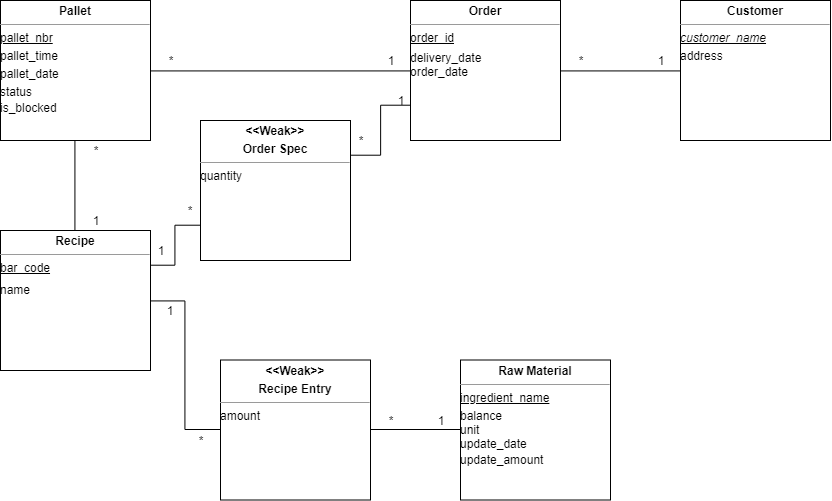

The diagram above was exported from draw.io. Its source (the exported page's mxGraphModel, read from the mxfile embedded in the PNG):
<mxGraphModel dx="1077" dy="551" grid="1" gridSize="10" guides="1" tooltips="1" connect="1" arrows="1" fold="1" page="1" pageScale="1" pageWidth="850" pageHeight="1100" math="0" shadow="0">
  <root>
    <mxCell id="0" />
    <mxCell id="1" parent="0" />
    <mxCell id="aXcHtCHIh6KscB7mWfKS-2" style="edgeStyle=orthogonalEdgeStyle;rounded=0;orthogonalLoop=1;jettySize=auto;html=1;exitX=0;exitY=0.75;exitDx=0;exitDy=0;entryX=1;entryY=0.25;entryDx=0;entryDy=0;endArrow=none;endFill=0;" edge="1" parent="1" source="aXcHtCHIh6KscB7mWfKS-9" target="0umddsLy0fZXamb4yQH0-17">
      <mxGeometry relative="1" as="geometry" />
    </mxCell>
    <mxCell id="0umddsLy0fZXamb4yQH0-11" value="&lt;p style=&quot;margin: 0px ; margin-top: 4px ; text-align: center&quot;&gt;&lt;b&gt;Order&lt;/b&gt;&lt;br&gt;&lt;/p&gt;&lt;hr size=&quot;1&quot;&gt;&lt;div style=&quot;height: 2px&quot;&gt;&lt;u&gt;order_id&lt;/u&gt;&lt;/div&gt;&lt;div style=&quot;height: 2px&quot;&gt;&lt;br&gt;&lt;/div&gt;&lt;div style=&quot;height: 2px&quot;&gt;&lt;br&gt;&lt;/div&gt;&lt;div style=&quot;height: 2px&quot;&gt;&lt;br&gt;&lt;/div&gt;&lt;div style=&quot;height: 2px&quot;&gt;&lt;br&gt;&lt;/div&gt;&lt;div style=&quot;height: 2px&quot;&gt;&lt;br&gt;&lt;/div&gt;&lt;div style=&quot;height: 2px&quot;&gt;&lt;br&gt;&lt;/div&gt;&lt;div style=&quot;height: 2px&quot;&gt;&lt;br&gt;&lt;/div&gt;&lt;div style=&quot;height: 2px&quot;&gt;&lt;br&gt;&lt;/div&gt;&lt;div style=&quot;height: 2px&quot;&gt;&lt;br&gt;&lt;/div&gt;&lt;div style=&quot;height: 2px&quot;&gt;delivery_date&lt;/div&gt;&lt;div style=&quot;height: 2px&quot;&gt;&lt;br&gt;&lt;/div&gt;&lt;div style=&quot;height: 2px&quot;&gt;&lt;br&gt;&lt;/div&gt;&lt;div style=&quot;height: 2px&quot;&gt;&lt;br&gt;&lt;/div&gt;&lt;div style=&quot;height: 2px&quot;&gt;&lt;br&gt;&lt;/div&gt;&lt;div style=&quot;height: 2px&quot;&gt;&lt;br&gt;&lt;/div&gt;&lt;div style=&quot;height: 2px&quot;&gt;&lt;br&gt;&lt;/div&gt;&lt;div style=&quot;height: 2px&quot;&gt;order_date&lt;/div&gt;" style="verticalAlign=top;align=left;overflow=fill;fontSize=12;fontFamily=Helvetica;html=1;" parent="1" vertex="1">
      <mxGeometry x="440" y="190" width="150" height="140" as="geometry" />
    </mxCell>
    <mxCell id="0umddsLy0fZXamb4yQH0-12" value="&lt;p style=&quot;margin: 0px ; margin-top: 4px ; text-align: center&quot;&gt;&lt;b&gt;Customer&lt;/b&gt;&lt;/p&gt;&lt;hr size=&quot;1&quot;&gt;&lt;div style=&quot;height: 2px&quot;&gt;&lt;i&gt;&lt;u&gt;customer_name&lt;/u&gt;&lt;/i&gt;&lt;/div&gt;&lt;div style=&quot;height: 2px&quot;&gt;&lt;br&gt;&lt;/div&gt;&lt;div style=&quot;height: 2px&quot;&gt;&lt;br&gt;&lt;/div&gt;&lt;div style=&quot;height: 2px&quot;&gt;&lt;br&gt;&lt;/div&gt;&lt;div style=&quot;height: 2px&quot;&gt;&lt;br&gt;&lt;/div&gt;&lt;div style=&quot;height: 2px&quot;&gt;&lt;br&gt;&lt;/div&gt;&lt;div style=&quot;height: 2px&quot;&gt;&lt;br&gt;&lt;/div&gt;&lt;div style=&quot;height: 2px&quot;&gt;&lt;br&gt;&lt;/div&gt;&lt;div style=&quot;height: 2px&quot;&gt;&lt;br&gt;&lt;/div&gt;&lt;div style=&quot;height: 2px&quot;&gt;&lt;div&gt;address&lt;br&gt;&lt;/div&gt;&lt;div&gt;&lt;br&gt;&lt;/div&gt;&lt;div&gt;&lt;br&gt;&lt;/div&gt;&lt;div&gt;&lt;br&gt;&lt;/div&gt;&lt;/div&gt;" style="verticalAlign=top;align=left;overflow=fill;fontSize=12;fontFamily=Helvetica;html=1;" parent="1" vertex="1">
      <mxGeometry x="710" y="190" width="150" height="140" as="geometry" />
    </mxCell>
    <mxCell id="0umddsLy0fZXamb4yQH0-13" value="&lt;p style=&quot;margin: 0px ; margin-top: 4px ; text-align: center&quot;&gt;&lt;b&gt;Pallet&lt;/b&gt;&lt;br&gt;&lt;/p&gt;&lt;hr size=&quot;1&quot;&gt;&lt;div style=&quot;height: 2px&quot;&gt;&lt;u&gt;pallet_nbr&lt;/u&gt;&lt;/div&gt;&lt;div style=&quot;height: 2px&quot;&gt;&lt;br&gt;&lt;/div&gt;&lt;div style=&quot;height: 2px&quot;&gt;&lt;br&gt;&lt;/div&gt;&lt;div style=&quot;height: 2px&quot;&gt;&lt;br&gt;&lt;/div&gt;&lt;div style=&quot;height: 2px&quot;&gt;&lt;br&gt;&lt;/div&gt;&lt;div style=&quot;height: 2px&quot;&gt;&lt;br&gt;&lt;/div&gt;&lt;div style=&quot;height: 2px&quot;&gt;&lt;br&gt;&lt;/div&gt;&lt;div style=&quot;height: 2px&quot;&gt;&lt;br&gt;&lt;/div&gt;&lt;div style=&quot;height: 2px&quot;&gt;&lt;br&gt;&lt;/div&gt;&lt;div style=&quot;height: 2px&quot;&gt;pallet_time&lt;/div&gt;&lt;div style=&quot;height: 2px&quot;&gt;&lt;br&gt;&lt;/div&gt;&lt;div style=&quot;height: 2px&quot;&gt;&lt;br&gt;&lt;/div&gt;&lt;div style=&quot;height: 2px&quot;&gt;&lt;br&gt;&lt;/div&gt;&lt;div style=&quot;height: 2px&quot;&gt;&lt;br&gt;&lt;/div&gt;&lt;div style=&quot;height: 2px&quot;&gt;&lt;br&gt;&lt;/div&gt;&lt;div style=&quot;height: 2px&quot;&gt;&lt;br&gt;&lt;/div&gt;&lt;div style=&quot;height: 2px&quot;&gt;&lt;br&gt;&lt;/div&gt;&lt;div style=&quot;height: 2px&quot;&gt;&lt;br&gt;&lt;/div&gt;&lt;div style=&quot;height: 2px&quot;&gt;pallet_date&lt;br&gt;&lt;/div&gt;&lt;div style=&quot;height: 2px&quot;&gt;&lt;br&gt;&lt;/div&gt;&lt;div style=&quot;height: 2px&quot;&gt;&lt;br&gt;&lt;/div&gt;&lt;div style=&quot;height: 2px&quot;&gt;&lt;br&gt;&lt;/div&gt;&lt;div style=&quot;height: 2px&quot;&gt;&lt;br&gt;&lt;/div&gt;&lt;div style=&quot;height: 2px&quot;&gt;&lt;br&gt;&lt;/div&gt;&lt;div style=&quot;height: 2px&quot;&gt;&lt;br&gt;&lt;/div&gt;&lt;div style=&quot;height: 2px&quot;&gt;&lt;br&gt;&lt;/div&gt;&lt;div style=&quot;height: 2px&quot;&gt;&lt;br&gt;&lt;/div&gt;&lt;div style=&quot;height: 2px&quot;&gt;status&lt;br&gt;&lt;/div&gt;&lt;div style=&quot;height: 2px&quot;&gt;&lt;br&gt;&lt;/div&gt;&lt;div style=&quot;height: 2px&quot;&gt;&lt;br&gt;&lt;/div&gt;&lt;div style=&quot;height: 2px&quot;&gt;&lt;br&gt;&lt;/div&gt;&lt;div style=&quot;height: 2px&quot;&gt;&lt;br&gt;&lt;/div&gt;&lt;div style=&quot;height: 2px&quot;&gt;&lt;br&gt;&lt;/div&gt;&lt;div style=&quot;height: 2px&quot;&gt;&lt;br&gt;&lt;/div&gt;&lt;div style=&quot;height: 2px&quot;&gt;&lt;br&gt;&lt;/div&gt;&lt;div style=&quot;height: 2px&quot;&gt;is_blocked&lt;/div&gt;&lt;div style=&quot;height: 2px&quot;&gt;&lt;br&gt;&lt;/div&gt;&lt;div style=&quot;height: 2px&quot;&gt;&lt;br&gt;&lt;/div&gt;" style="verticalAlign=top;align=left;overflow=fill;fontSize=12;fontFamily=Helvetica;html=1;" parent="1" vertex="1">
      <mxGeometry x="30" y="190" width="150" height="140" as="geometry" />
    </mxCell>
    <mxCell id="0umddsLy0fZXamb4yQH0-16" value="&lt;p style=&quot;margin: 0px ; margin-top: 4px ; text-align: center&quot;&gt;&lt;b&gt;Raw Material&lt;/b&gt;&lt;br&gt;&lt;/p&gt;&lt;hr size=&quot;1&quot;&gt;&lt;div style=&quot;height: 2px&quot;&gt;&lt;u&gt;ingredient_name&lt;/u&gt;&lt;/div&gt;&lt;div style=&quot;height: 2px&quot;&gt;&lt;br&gt;&lt;/div&gt;&lt;div style=&quot;height: 2px&quot;&gt;&lt;br&gt;&lt;/div&gt;&lt;div style=&quot;height: 2px&quot;&gt;&lt;br&gt;&lt;/div&gt;&lt;div style=&quot;height: 2px&quot;&gt;&lt;br&gt;&lt;/div&gt;&lt;div style=&quot;height: 2px&quot;&gt;&lt;br&gt;&lt;/div&gt;&lt;div style=&quot;height: 2px&quot;&gt;&lt;br&gt;&lt;/div&gt;&lt;div style=&quot;height: 2px&quot;&gt;&lt;br&gt;&lt;/div&gt;&lt;div style=&quot;height: 2px&quot;&gt;&lt;br&gt;&lt;/div&gt;&lt;div style=&quot;height: 2px&quot;&gt;balance&lt;/div&gt;&lt;div style=&quot;height: 2px&quot;&gt;&lt;br&gt;&lt;/div&gt;&lt;div style=&quot;height: 2px&quot;&gt;&lt;br&gt;&lt;/div&gt;&lt;div style=&quot;height: 2px&quot;&gt;&lt;br&gt;&lt;/div&gt;&lt;div style=&quot;height: 2px&quot;&gt;&lt;br&gt;&lt;/div&gt;&lt;div style=&quot;height: 2px&quot;&gt;&lt;br&gt;&lt;/div&gt;&lt;div style=&quot;height: 2px&quot;&gt;&lt;br&gt;&lt;/div&gt;&lt;div style=&quot;height: 2px&quot;&gt;unit&lt;/div&gt;&lt;div style=&quot;height: 2px&quot;&gt;&lt;br&gt;&lt;/div&gt;&lt;div style=&quot;height: 2px&quot;&gt;&lt;br&gt;&lt;/div&gt;&lt;div style=&quot;height: 2px&quot;&gt;&lt;br&gt;&lt;/div&gt;&lt;div style=&quot;height: 2px&quot;&gt;&lt;br&gt;&lt;/div&gt;&lt;div style=&quot;height: 2px&quot;&gt;&lt;br&gt;&lt;/div&gt;&lt;div style=&quot;height: 2px&quot;&gt;&lt;br&gt;&lt;/div&gt;&lt;div style=&quot;height: 2px&quot;&gt;update_date&lt;/div&gt;&lt;div style=&quot;height: 2px&quot;&gt;&lt;br&gt;&lt;/div&gt;&lt;div style=&quot;height: 2px&quot;&gt;&lt;br&gt;&lt;/div&gt;&lt;div style=&quot;height: 2px&quot;&gt;&lt;br&gt;&lt;/div&gt;&lt;div style=&quot;height: 2px&quot;&gt;&lt;br&gt;&lt;/div&gt;&lt;div style=&quot;height: 2px&quot;&gt;&lt;br&gt;&lt;/div&gt;&lt;div style=&quot;height: 2px&quot;&gt;&lt;br&gt;&lt;/div&gt;&lt;div style=&quot;height: 2px&quot;&gt;&lt;br&gt;&lt;/div&gt;&lt;div style=&quot;height: 2px&quot;&gt;update_amount&lt;br&gt;&lt;/div&gt;&lt;div style=&quot;height: 2px&quot;&gt;&lt;br&gt;&lt;/div&gt;&lt;div style=&quot;height: 2px&quot;&gt;&lt;br&gt;&lt;/div&gt;&lt;div style=&quot;height: 2px&quot;&gt;&lt;br&gt;&lt;/div&gt;&lt;div style=&quot;height: 2px&quot;&gt;&lt;br&gt;&lt;/div&gt;&lt;div style=&quot;height: 2px&quot;&gt;&lt;br&gt;&lt;/div&gt;&lt;div style=&quot;height: 2px&quot;&gt;&lt;br&gt;&lt;/div&gt;" style="verticalAlign=top;align=left;overflow=fill;fontSize=12;fontFamily=Helvetica;html=1;" parent="1" vertex="1">
      <mxGeometry x="490" y="549.5" width="150" height="140" as="geometry" />
    </mxCell>
    <mxCell id="aXcHtCHIh6KscB7mWfKS-3" style="edgeStyle=orthogonalEdgeStyle;rounded=0;orthogonalLoop=1;jettySize=auto;html=1;exitX=1;exitY=0.5;exitDx=0;exitDy=0;entryX=0;entryY=0.5;entryDx=0;entryDy=0;endArrow=none;endFill=0;" edge="1" parent="1" source="0umddsLy0fZXamb4yQH0-17" target="mAjFtdAbe5fzvY0zLjzb-37">
      <mxGeometry relative="1" as="geometry" />
    </mxCell>
    <mxCell id="0umddsLy0fZXamb4yQH0-17" value="&lt;p style=&quot;margin: 0px ; margin-top: 4px ; text-align: center&quot;&gt;&lt;b&gt;Recipe&lt;/b&gt;&lt;br&gt;&lt;/p&gt;&lt;hr size=&quot;1&quot;&gt;&lt;div style=&quot;height: 2px&quot;&gt;&lt;u&gt;bar_code&lt;/u&gt;&lt;/div&gt;&lt;div style=&quot;height: 2px&quot;&gt;&lt;br&gt;&lt;/div&gt;&lt;div style=&quot;height: 2px&quot;&gt;&lt;br&gt;&lt;/div&gt;&lt;div style=&quot;height: 2px&quot;&gt;&lt;br&gt;&lt;/div&gt;&lt;div style=&quot;height: 2px&quot;&gt;&lt;br&gt;&lt;/div&gt;&lt;div style=&quot;height: 2px&quot;&gt;&lt;br&gt;&lt;/div&gt;&lt;div style=&quot;height: 2px&quot;&gt;&lt;br&gt;&lt;/div&gt;&lt;div style=&quot;height: 2px&quot;&gt;&lt;br&gt;&lt;/div&gt;&lt;div style=&quot;height: 2px&quot;&gt;&lt;br&gt;&lt;/div&gt;&lt;div style=&quot;height: 2px&quot;&gt;&lt;br&gt;&lt;/div&gt;&lt;div style=&quot;height: 2px&quot;&gt;&lt;br&gt;&lt;/div&gt;&lt;div style=&quot;height: 2px&quot;&gt;name&lt;br&gt;&lt;/div&gt;&lt;div style=&quot;height: 2px&quot;&gt;&lt;br&gt;&lt;/div&gt;&lt;div style=&quot;height: 2px&quot;&gt;&lt;br&gt;&lt;/div&gt;&lt;div style=&quot;height: 2px&quot;&gt;&lt;br&gt;&lt;/div&gt;&lt;div style=&quot;height: 2px&quot;&gt;&lt;br&gt;&lt;/div&gt;&lt;div style=&quot;height: 2px&quot;&gt;&lt;br&gt;&lt;/div&gt;&lt;div style=&quot;height: 2px&quot;&gt;&lt;br&gt;&lt;/div&gt;&lt;div style=&quot;height: 2px&quot;&gt;&lt;br&gt;&lt;/div&gt;&lt;div style=&quot;height: 2px&quot;&gt;&lt;br&gt;&lt;/div&gt;&lt;div style=&quot;height: 2px&quot;&gt;&lt;br&gt;&lt;/div&gt;" style="verticalAlign=top;align=left;overflow=fill;fontSize=12;fontFamily=Helvetica;html=1;" parent="1" vertex="1">
      <mxGeometry x="30" y="420" width="150" height="140" as="geometry" />
    </mxCell>
    <mxCell id="0umddsLy0fZXamb4yQH0-22" value="" style="endArrow=none;html=1;entryX=0;entryY=0.5;entryDx=0;entryDy=0;exitX=1;exitY=0.5;exitDx=0;exitDy=0;" parent="1" source="0umddsLy0fZXamb4yQH0-11" target="0umddsLy0fZXamb4yQH0-12" edge="1">
      <mxGeometry width="50" height="50" relative="1" as="geometry">
        <mxPoint x="70" y="630" as="sourcePoint" />
        <mxPoint x="120" y="580" as="targetPoint" />
      </mxGeometry>
    </mxCell>
    <mxCell id="0umddsLy0fZXamb4yQH0-23" value="" style="endArrow=none;html=1;entryX=0.5;entryY=1;entryDx=0;entryDy=0;exitX=0.5;exitY=0;exitDx=0;exitDy=0;" parent="1" source="0umddsLy0fZXamb4yQH0-17" target="0umddsLy0fZXamb4yQH0-13" edge="1">
      <mxGeometry width="50" height="50" relative="1" as="geometry">
        <mxPoint x="70" y="630" as="sourcePoint" />
        <mxPoint x="120" y="580" as="targetPoint" />
      </mxGeometry>
    </mxCell>
    <mxCell id="0umddsLy0fZXamb4yQH0-24" value="" style="endArrow=none;html=1;entryX=1;entryY=0.5;entryDx=0;entryDy=0;exitX=1;exitY=0.5;exitDx=0;exitDy=0;" parent="1" source="0umddsLy0fZXamb4yQH0-17" target="0umddsLy0fZXamb4yQH0-17" edge="1">
      <mxGeometry width="50" height="50" relative="1" as="geometry">
        <mxPoint x="70" y="630" as="sourcePoint" />
        <mxPoint x="120" y="580" as="targetPoint" />
      </mxGeometry>
    </mxCell>
    <mxCell id="mAjFtdAbe5fzvY0zLjzb-1" value="1" style="text;html=1;strokeColor=none;fillColor=none;align=center;verticalAlign=middle;whiteSpace=wrap;rounded=0;" parent="1" vertex="1">
      <mxGeometry x="670" y="240" width="40" height="20" as="geometry" />
    </mxCell>
    <mxCell id="mAjFtdAbe5fzvY0zLjzb-3" value="*" style="text;html=1;strokeColor=none;fillColor=none;align=center;verticalAlign=middle;whiteSpace=wrap;rounded=0;" parent="1" vertex="1">
      <mxGeometry x="590" y="240" width="40" height="20" as="geometry" />
    </mxCell>
    <mxCell id="mAjFtdAbe5fzvY0zLjzb-5" value="*" style="text;html=1;strokeColor=none;fillColor=none;align=center;verticalAlign=middle;whiteSpace=wrap;rounded=0;" parent="1" vertex="1">
      <mxGeometry x="105" y="330" width="40" height="20" as="geometry" />
    </mxCell>
    <mxCell id="mAjFtdAbe5fzvY0zLjzb-7" value="1" style="text;html=1;strokeColor=none;fillColor=none;align=center;verticalAlign=middle;whiteSpace=wrap;rounded=0;" parent="1" vertex="1">
      <mxGeometry x="105" y="400" width="40" height="20" as="geometry" />
    </mxCell>
    <mxCell id="mAjFtdAbe5fzvY0zLjzb-8" value="*" style="text;html=1;strokeColor=none;fillColor=none;align=center;verticalAlign=middle;whiteSpace=wrap;rounded=0;" parent="1" vertex="1">
      <mxGeometry x="400" y="599.5" width="40" height="20" as="geometry" />
    </mxCell>
    <mxCell id="mAjFtdAbe5fzvY0zLjzb-18" value="" style="endArrow=none;html=1;entryX=1;entryY=0.5;entryDx=0;entryDy=0;exitX=0;exitY=0.5;exitDx=0;exitDy=0;" parent="1" source="0umddsLy0fZXamb4yQH0-11" target="0umddsLy0fZXamb4yQH0-13" edge="1">
      <mxGeometry width="50" height="50" relative="1" as="geometry">
        <mxPoint x="70" y="630" as="sourcePoint" />
        <mxPoint x="403" y="260.11764705882354" as="targetPoint" />
      </mxGeometry>
    </mxCell>
    <mxCell id="mAjFtdAbe5fzvY0zLjzb-24" value="*" style="text;html=1;strokeColor=none;fillColor=none;align=center;verticalAlign=middle;whiteSpace=wrap;rounded=0;" parent="1" vertex="1">
      <mxGeometry x="180" y="240" width="40" height="20" as="geometry" />
    </mxCell>
    <mxCell id="mAjFtdAbe5fzvY0zLjzb-25" value="1" style="text;html=1;strokeColor=none;fillColor=none;align=center;verticalAlign=middle;whiteSpace=wrap;rounded=0;" parent="1" vertex="1">
      <mxGeometry x="400" y="240" width="40" height="20" as="geometry" />
    </mxCell>
    <mxCell id="mAjFtdAbe5fzvY0zLjzb-37" value="&lt;p style=&quot;margin: 0px ; margin-top: 4px ; text-align: center&quot;&gt;&lt;b&gt;&amp;lt;&amp;lt;Weak&amp;gt;&amp;gt;&lt;/b&gt;&lt;/p&gt;&lt;p style=&quot;margin: 0px ; margin-top: 4px ; text-align: center&quot;&gt;&lt;b&gt;Recipe Entry&lt;/b&gt;&lt;br&gt;&lt;/p&gt;&lt;hr size=&quot;1&quot;&gt;&lt;div&gt;amount&lt;/div&gt;&lt;div&gt;&lt;br&gt;&lt;/div&gt;&lt;div&gt;&lt;br&gt;&lt;/div&gt;" style="verticalAlign=top;align=left;overflow=fill;fontSize=12;fontFamily=Helvetica;html=1;" parent="1" vertex="1">
      <mxGeometry x="250" y="549.5" width="150" height="140" as="geometry" />
    </mxCell>
    <mxCell id="mAjFtdAbe5fzvY0zLjzb-38" value="" style="endArrow=none;html=1;entryX=1;entryY=0.5;entryDx=0;entryDy=0;exitX=0;exitY=0.5;exitDx=0;exitDy=0;" parent="1" source="0umddsLy0fZXamb4yQH0-16" target="mAjFtdAbe5fzvY0zLjzb-37" edge="1">
      <mxGeometry width="50" height="50" relative="1" as="geometry">
        <mxPoint x="415" y="490" as="sourcePoint" />
        <mxPoint x="180" y="490" as="targetPoint" />
      </mxGeometry>
    </mxCell>
    <mxCell id="mAjFtdAbe5fzvY0zLjzb-40" value="1" style="text;html=1;strokeColor=none;fillColor=none;align=center;verticalAlign=middle;whiteSpace=wrap;rounded=0;" parent="1" vertex="1">
      <mxGeometry x="450" y="599.5" width="40" height="20" as="geometry" />
    </mxCell>
    <mxCell id="mAjFtdAbe5fzvY0zLjzb-43" value="*" style="text;html=1;strokeColor=none;fillColor=none;align=center;verticalAlign=middle;whiteSpace=wrap;rounded=0;" parent="1" vertex="1">
      <mxGeometry x="210" y="619.5" width="40" height="20" as="geometry" />
    </mxCell>
    <mxCell id="mAjFtdAbe5fzvY0zLjzb-44" value="1" style="text;html=1;strokeColor=none;fillColor=none;align=center;verticalAlign=middle;whiteSpace=wrap;rounded=0;" parent="1" vertex="1">
      <mxGeometry x="179" y="490" width="40" height="20" as="geometry" />
    </mxCell>
    <mxCell id="aXcHtCHIh6KscB7mWfKS-9" value="&lt;p style=&quot;margin: 0px ; margin-top: 4px ; text-align: center&quot;&gt;&lt;b&gt;&amp;lt;&amp;lt;Weak&amp;gt;&amp;gt;&lt;/b&gt;&lt;/p&gt;&lt;p style=&quot;margin: 0px ; margin-top: 4px ; text-align: center&quot;&gt;&lt;b&gt;Order Spec&lt;/b&gt;&lt;br&gt;&lt;/p&gt;&lt;hr size=&quot;1&quot;&gt;&lt;div style=&quot;height: 2px&quot;&gt;quantity&lt;/div&gt;&lt;div style=&quot;height: 2px&quot;&gt;&lt;br&gt;&lt;/div&gt;&lt;div style=&quot;height: 2px&quot;&gt;&lt;br&gt;&lt;/div&gt;&lt;div style=&quot;height: 2px&quot;&gt;&lt;br&gt;&lt;/div&gt;&lt;div style=&quot;height: 2px&quot;&gt;&lt;br&gt;&lt;/div&gt;&lt;div style=&quot;height: 2px&quot;&gt;&lt;br&gt;&lt;/div&gt;&lt;div style=&quot;height: 2px&quot;&gt;&lt;br&gt;&lt;/div&gt;&lt;div style=&quot;height: 2px&quot;&gt;&lt;br&gt;&lt;/div&gt;&lt;div style=&quot;height: 2px&quot;&gt;&lt;br&gt;&lt;/div&gt;&lt;div style=&quot;height: 2px&quot;&gt;&lt;br&gt;&lt;/div&gt;&lt;div style=&quot;height: 2px&quot;&gt;&lt;br&gt;&lt;/div&gt;&lt;div style=&quot;height: 2px&quot;&gt;&lt;br&gt;&lt;/div&gt;&lt;div style=&quot;height: 2px&quot;&gt;&lt;br&gt;&lt;/div&gt;&lt;div style=&quot;height: 2px&quot;&gt;&lt;br&gt;&lt;/div&gt;&lt;div style=&quot;height: 2px&quot;&gt;&lt;br&gt;&lt;/div&gt;&lt;div style=&quot;height: 2px&quot;&gt;&lt;br&gt;&lt;/div&gt;&lt;div style=&quot;height: 2px&quot;&gt;&lt;br&gt;&lt;/div&gt;&lt;div style=&quot;height: 2px&quot;&gt;&lt;br&gt;&lt;/div&gt;" style="verticalAlign=top;align=left;overflow=fill;fontSize=12;fontFamily=Helvetica;html=1;" vertex="1" parent="1">
      <mxGeometry x="230" y="310" width="150" height="140" as="geometry" />
    </mxCell>
    <mxCell id="aXcHtCHIh6KscB7mWfKS-10" style="edgeStyle=orthogonalEdgeStyle;rounded=0;orthogonalLoop=1;jettySize=auto;html=1;exitX=0;exitY=0.75;exitDx=0;exitDy=0;entryX=1;entryY=0.25;entryDx=0;entryDy=0;endArrow=none;endFill=0;" edge="1" parent="1" source="0umddsLy0fZXamb4yQH0-11" target="aXcHtCHIh6KscB7mWfKS-9">
      <mxGeometry relative="1" as="geometry">
        <mxPoint x="440.0588235294117" y="295.4117647058823" as="sourcePoint" />
        <mxPoint x="180.0588235294117" y="455.41176470588243" as="targetPoint" />
      </mxGeometry>
    </mxCell>
    <mxCell id="aXcHtCHIh6KscB7mWfKS-11" value="*" style="text;html=1;strokeColor=none;fillColor=none;align=center;verticalAlign=middle;whiteSpace=wrap;rounded=0;" vertex="1" parent="1">
      <mxGeometry x="199" y="390" width="40" height="20" as="geometry" />
    </mxCell>
    <mxCell id="aXcHtCHIh6KscB7mWfKS-12" value="1" style="text;html=1;strokeColor=none;fillColor=none;align=center;verticalAlign=middle;whiteSpace=wrap;rounded=0;" vertex="1" parent="1">
      <mxGeometry x="170" y="430" width="40" height="20" as="geometry" />
    </mxCell>
    <mxCell id="aXcHtCHIh6KscB7mWfKS-14" value="1" style="text;html=1;strokeColor=none;fillColor=none;align=center;verticalAlign=middle;whiteSpace=wrap;rounded=0;" vertex="1" parent="1">
      <mxGeometry x="410" y="280" width="40" height="20" as="geometry" />
    </mxCell>
    <mxCell id="aXcHtCHIh6KscB7mWfKS-15" value="*" style="text;html=1;strokeColor=none;fillColor=none;align=center;verticalAlign=middle;whiteSpace=wrap;rounded=0;" vertex="1" parent="1">
      <mxGeometry x="370" y="320" width="40" height="20" as="geometry" />
    </mxCell>
  </root>
</mxGraphModel>